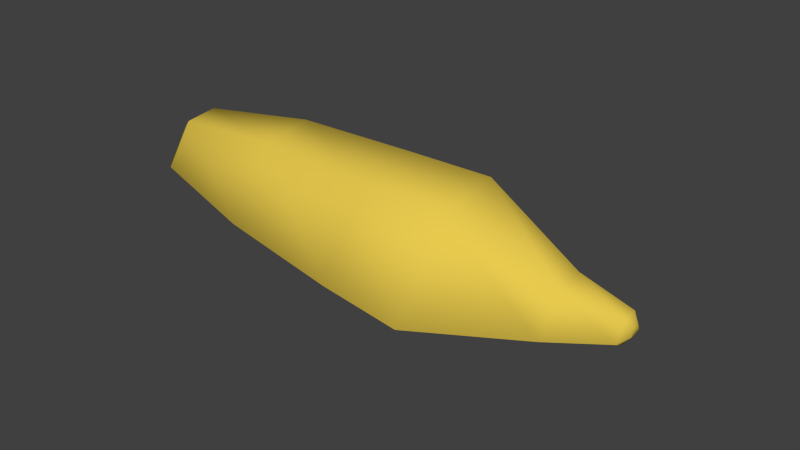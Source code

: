 # Source: rock_5_.blend  (saved by Blender 2.74.0; exported with 4.5.12 LTS)
import bpy
from mathutils import Matrix  # noqa: F401  (used for matrix-valued properties, if any)

bpy.ops.wm.read_factory_settings(use_empty=True)
scene = bpy.context.scene
scene.name = 'Scene'

# ---- collections
col_collection_1 = bpy.data.collections.new('Collection 1'); scene.collection.children.link(col_collection_1)

# ---- materials (node trees are filled in below, after node groups)
mat_material = bpy.data.materials.new('Material')
mat_material.alpha_threshold = 0.0
mat_material.use_transparent_shadow = False
mat_material.diffuse_color = (0.8, 0.5857, 0.07686, 1.0)
mat_material.roughness = 0.5
mat_material.specular_intensity = 0.0
mat_material.line_color = (0.0, 0.0, 0.0, 1.0)

# ---- material node trees

# ---- world
world_world = bpy.data.worlds.new('World'); scene.world = world_world
world_world.color = (0.05088, 0.05088, 0.05088)
world_world.use_sun_shadow = False
world_world.sun_shadow_jitter_overblur = 0.0
world_world.cycles.sampling_method = 'MANUAL'
world_world.cycles.sample_map_resolution = 256

# ---- meshes
me_cube = bpy.data.meshes.new('Cube')
me_cube.from_pydata([(2.097, 0.4328, -0.441), (2.097, -0.1973, -0.441), (0.6813, -0.4877, -1.009), (0.6813, 0.9415, -1.009), (2.097, -0.157, 0.5907), (2.097, -0.449, -0.0714), (0.6813, -1.059, -0.1708), (0.6813, -0.3962, 1.331), (2.097, 0.4328, -0.04001), (2.097, 0.1278, 0.4446), (0.6813, 0.2497, 0.9996), (0.6813, 0.9415, -0.09962), (-0.4074, -0.4452, -1.007), (-0.4074, 0.8671, -1.007), (-0.4074, -0.9694, -0.2369), (-0.4074, -0.3612, 1.142), (-0.4074, 0.2318, 0.8377), (-0.4074, 0.8671, -0.1716), (-2.141, -0.3735, -0.6849), (-2.141, 0.7415, -0.6849), (-2.141, -0.8189, -0.03093), (-2.141, -0.3022, 1.141), (-2.141, 0.2018, 0.8822), (-2.141, 0.7415, 0.02462), (-3.654, 0.1255, 0.3108), (-3.654, 0.4231, -0.1621), (-3.654, -0.1098, -0.3984), (-3.5, -0.2102, -0.5667), (-3.5, 0.4555, -0.5667), (-3.654, 0.4231, -0.3984), (-3.5, -0.4762, -0.1763), (-3.654, -0.2609, -0.1766), (-3.654, -0.01434, 0.3825), (-3.5, -0.1676, 0.5233), (2.923, -0.006949, -0.008453), (2.835, 0.1254, -0.14), (2.835, -0.1795, -0.14), (2.923, -0.1268, -0.008453), (2.923, -0.1748, 0.06194), (2.835, -0.3013, 0.03879), (2.835, -0.16, 0.3592), (2.923, -0.1138, 0.2002), (2.923, -0.1071, 0.1967), (2.835, -0.02218, 0.2885), (2.835, 0.1254, 0.05398), (2.923, -0.006949, 0.03766)], [], [(0, 1, 2, 3), (1, 5, 6, 2), (8, 9, 43, 44), (9, 10, 7, 4), (4, 7, 6, 5), (0, 8, 44, 35), (8, 11, 10, 9), (8, 0, 3, 11), (5, 1, 36, 39), (4, 5, 39, 40), (9, 4, 40, 43), (34, 45, 42, 41, 38, 37), (7, 10, 16, 15), (11, 3, 13, 17), (10, 11, 17, 16), (2, 6, 14, 12), (6, 7, 15, 14), (3, 2, 12, 13), (15, 16, 22, 21), (17, 13, 19, 23), (16, 17, 23, 22), (12, 14, 20, 18), (14, 15, 21, 20), (13, 12, 18, 19), (20, 21, 33, 30), (22, 23, 25, 24), (23, 19, 28, 29, 25), (21, 22, 24, 32, 33), (26, 31, 32, 24, 25, 29), (18, 20, 30, 27), (26, 29, 28, 27), (32, 31, 30, 33), (31, 26, 27, 30), (19, 18, 27, 28), (34, 37, 36, 35), (38, 41, 40, 39), (39, 36, 37, 38), (42, 45, 44, 43), (45, 34, 35, 44), (41, 42, 43, 40), (1, 0, 35, 36)])
me_cube.polygons.foreach_set('use_smooth', [True] * 41)
me_cube.materials.append(mat_material)
me_cube.use_remesh_preserve_volume = False
me_cube.use_remesh_preserve_attributes = False
me_cube.use_mirror_vertex_groups = False
me_cube.update()

# ---- objects
ob_cube = bpy.data.objects.new('Cube', me_cube)

# ---- transforms, parenting, visibility, modifiers, constraints
ob_cube.location = (1.36, -0.07349, 1.918)
ob_cube.rotation_euler = (-2.098, 0.1242, 0.07704)
ob_cube.lock_rotations_4d = False
ob_cube.empty_display_type = 'ARROWS'
ob_cube.lineart.crease_threshold = 0.0

# ---- collection membership
col_collection_1.objects.link(ob_cube)

# ---- scene / render settings (as saved in the file)
scene.frame_start = 1; scene.frame_end = 250; scene.frame_set(1)
scene.render.engine = 'BLENDER_EEVEE_NEXT'
scene.render.resolution_percentage = 50
scene.render.dither_intensity = 0.0
scene.cycles.use_denoising = False
scene.cycles.samples = 10
scene.cycles.sampling_pattern = 'TABULATED_SOBOL'
scene.cycles.light_sampling_threshold = 0.0
scene.cycles.use_adaptive_sampling = False
scene.cycles.use_light_tree = False
scene.cycles.blur_glossy = 0.0
scene.cycles.pixel_filter_type = 'GAUSSIAN'
scene.cycles.sample_clamp_indirect = 0.0
scene.view_settings.view_transform = 'Standard'
bpy.context.view_layer.update()

# ---- added for rendering (the .blend has no active camera and no usable light): camera, sun
cam_auto = bpy.data.cameras.new('AutoCamera')
cam_auto.lens = 50.0
cam_auto.sensor_width = 36.0
cam_auto.clip_end = 1000.0
ob_auto_camera = bpy.data.objects.new('AutoCamera', cam_auto)
scene.collection.objects.link(ob_auto_camera)
ob_auto_camera.location = (8.95817, -9.50549, 8.3141)
ob_auto_camera.rotation_euler = (1.09748, -7.21219e-08, 0.694738)
scene.camera = ob_auto_camera
light_auto_sun = bpy.data.lights.new('AutoSun', 'SUN')
light_auto_sun.energy = 3.0
light_auto_sun.angle = 0.0523599
ob_auto_sun = bpy.data.objects.new('AutoSun', light_auto_sun)
scene.collection.objects.link(ob_auto_sun)
ob_auto_sun.rotation_euler = (0.872665, 0.174533, 0.523599)
bpy.context.view_layer.update()
